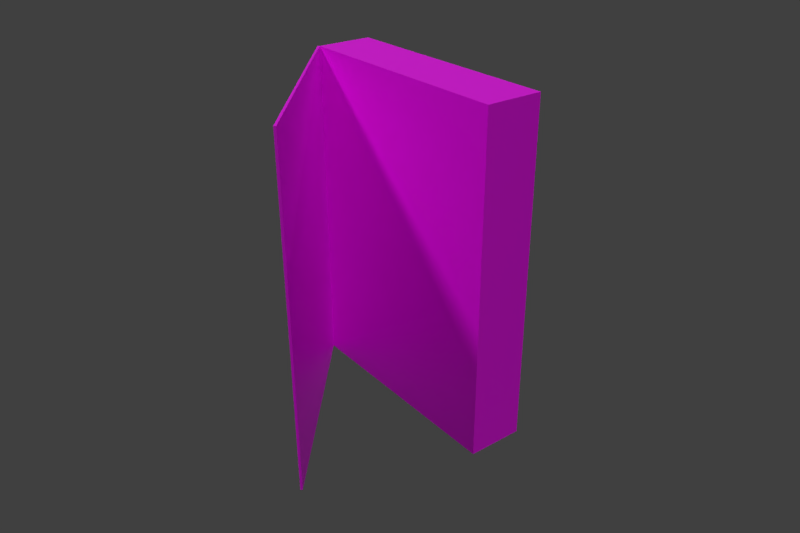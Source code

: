 # Source: small_Flap_Box.blend  (saved by Blender 2.80.64; exported with 4.5.12 LTS)
import bpy
from mathutils import Matrix  # noqa: F401  (used for matrix-valued properties, if any)

bpy.ops.wm.read_factory_settings(use_empty=True)
scene = bpy.context.scene
scene.name = 'Scene'

# ---- collections
col_collection_1 = bpy.data.collections.new('Collection 1'); scene.collection.children.link(col_collection_1)

# ---- images (referenced by path relative to the original .blend; pixels are not part of the script)
import os
ASSET_DIR = os.environ.get("B2B_ASSET_DIR", "")  # directory of the original .blend (textures are referenced by path, not embedded)
HERE = os.path.dirname(os.path.abspath(__file__))  # packed textures are extracted next to this script under _unpacked/

def load_image(name, relpath, width, height, colorspace="sRGB"):
    """Load a texture the original file referenced (path relative to the .blend, or extracted next to this script)."""
    p = next((c for c in (os.path.join(HERE, relpath), os.path.join(ASSET_DIR, relpath)) if relpath and os.path.exists(c)), "")
    if p:
        img = bpy.data.images.load(p, check_existing=True)
        img.name = name
    else:  # same state as the original file: an image datablock whose file is absent (Cycles renders it pink)
        img = bpy.data.images.new(name, width, height)
        img.source = "FILE"
        img.filepath = "//" + (relpath or name)
    img.colorspace_settings.name = colorspace
    return img
img_box_sides_psd = load_image('Box_Sides.psd', 'Box_Sides.jpg', 1024, 1024, 'Non-Color')
img_box_flap_right_jpg = load_image('Box_Flap_Right.jpg', 'Box_Flap_Right.jpg', 1024, 1024, 'Non-Color')
img_box_back_jpg = load_image('Box_Back.jpg', 'Box_Back.jpg', 1024, 1024, 'Non-Color')
img_box_flap_left_jpg = load_image('Box_Flap_Left.jpg', 'Box_Flap_Left.jpg', 1024, 1024, 'Non-Color')
img_box_front_jpg = load_image('Box_Front.jpg', 'Box_Front.jpg', 1024, 1024, 'Non-Color')

# ---- materials (node trees are filled in below, after node groups)
mat_material_box_left = bpy.data.materials.new('Material_Box_Left')
mat_material_box_left.use_transparent_shadow = False
mat_material_box_left.roughness = 0.25
mat_material_box_flap_right = bpy.data.materials.new('Material_Box_Flap_Right')
mat_material_box_flap_right.use_transparent_shadow = False
mat_material_box_flap_right.roughness = 0.25
mat_material_box_back = bpy.data.materials.new('Material_Box_Back')
mat_material_box_back.use_transparent_shadow = False
mat_material_box_back.roughness = 0.25
mat_material_flap_left = bpy.data.materials.new('Material_Flap_Left')
mat_material_flap_left.use_transparent_shadow = False
mat_material_flap_left.roughness = 0.25
mat_material_box_front = bpy.data.materials.new('Material_Box_Front')
mat_material_box_front.use_transparent_shadow = False
mat_material_box_front.roughness = 0.25

# ---- material node trees
mat_material_box_left.use_nodes = True; mat_material_box_left.node_tree.nodes.clear()
_N = mat_material_box_left.node_tree.nodes; _L = mat_material_box_left.node_tree.links
n0 = _N.new('ShaderNodeOutputMaterial'); n0.name = 'Material Output'; n0.location = (300, 300)
n1 = _N.new('ShaderNodeBsdfPrincipled'); n1.name = 'Principled BSDF'; n1.location = (10, 300)
n1.distribution = 'GGX'
n1.subsurface_method = 'BURLEY'
n1.inputs[3].default_value = 1.45
n1.inputs[27].default_value = (0.0, 0.0, 0.0, 1.0)
n1.inputs[28].default_value = 1.0
n2 = _N.new('ShaderNodeTexImage'); n2.name = 'Image Texture'; n2.location = (-306, 157)
n2.image = img_box_sides_psd
_L.new(n1.outputs[0], n0.inputs[0])
_L.new(n2.outputs[0], n1.inputs[0])
n0.is_active_output = True
mat_material_box_flap_right.use_nodes = True; mat_material_box_flap_right.node_tree.nodes.clear()
_N = mat_material_box_flap_right.node_tree.nodes; _L = mat_material_box_flap_right.node_tree.links
n0 = _N.new('ShaderNodeOutputMaterial'); n0.name = 'Material Output'; n0.location = (300, 300)
n1 = _N.new('ShaderNodeBsdfPrincipled'); n1.name = 'Principled BSDF'; n1.location = (10, 300)
n1.distribution = 'GGX'
n1.subsurface_method = 'BURLEY'
n1.inputs[3].default_value = 1.45
n1.inputs[27].default_value = (0.0, 0.0, 0.0, 1.0)
n1.inputs[28].default_value = 1.0
n2 = _N.new('ShaderNodeTexImage'); n2.name = 'Image Texture'; n2.location = (-520, 200)
n2.image = img_box_flap_right_jpg
_L.new(n1.outputs[0], n0.inputs[0])
_L.new(n2.outputs[0], n1.inputs[0])
n0.is_active_output = True
mat_material_box_back.use_nodes = True; mat_material_box_back.node_tree.nodes.clear()
_N = mat_material_box_back.node_tree.nodes; _L = mat_material_box_back.node_tree.links
n0 = _N.new('ShaderNodeOutputMaterial'); n0.name = 'Material Output'; n0.location = (300, 300)
n1 = _N.new('ShaderNodeBsdfPrincipled'); n1.name = 'Principled BSDF'; n1.location = (10, 300)
n1.distribution = 'GGX'
n1.subsurface_method = 'BURLEY'
n1.inputs[3].default_value = 1.45
n1.inputs[27].default_value = (0.0, 0.0, 0.0, 1.0)
n1.inputs[28].default_value = 1.0
n2 = _N.new('ShaderNodeTexImage'); n2.name = 'Image Texture'; n2.location = (-360, 160)
n2.image = img_box_back_jpg
_L.new(n1.outputs[0], n0.inputs[0])
_L.new(n2.outputs[0], n1.inputs[0])
n0.is_active_output = True
mat_material_flap_left.use_nodes = True; mat_material_flap_left.node_tree.nodes.clear()
_N = mat_material_flap_left.node_tree.nodes; _L = mat_material_flap_left.node_tree.links
n0 = _N.new('ShaderNodeOutputMaterial'); n0.name = 'Material Output'; n0.location = (300, 300)
n1 = _N.new('ShaderNodeBsdfPrincipled'); n1.name = 'Principled BSDF'; n1.location = (10, 300)
n1.distribution = 'GGX'
n1.subsurface_method = 'BURLEY'
n1.inputs[3].default_value = 1.45
n1.inputs[27].default_value = (0.0, 0.0, 0.0, 1.0)
n1.inputs[28].default_value = 1.0
n2 = _N.new('ShaderNodeTexImage'); n2.name = 'Image Texture'; n2.location = (-380, 200)
n2.image = img_box_flap_left_jpg
_L.new(n1.outputs[0], n0.inputs[0])
_L.new(n2.outputs[0], n1.inputs[0])
n0.is_active_output = True
mat_material_box_front.use_nodes = True; mat_material_box_front.node_tree.nodes.clear()
_N = mat_material_box_front.node_tree.nodes; _L = mat_material_box_front.node_tree.links
n0 = _N.new('ShaderNodeOutputMaterial'); n0.name = 'Material Output'; n0.location = (300, 300)
n1 = _N.new('ShaderNodeBsdfPrincipled'); n1.name = 'Principled BSDF'; n1.location = (10, 300)
n1.distribution = 'GGX'
n1.subsurface_method = 'BURLEY'
n1.inputs[3].default_value = 1.45
n1.inputs[27].default_value = (0.0, 0.0, 0.0, 1.0)
n1.inputs[28].default_value = 1.0
n2 = _N.new('ShaderNodeTexImage'); n2.name = 'Image Texture'; n2.location = (-380, 200)
n2.image = img_box_front_jpg
_L.new(n1.outputs[0], n0.inputs[0])
_L.new(n2.outputs[0], n1.inputs[0])
n0.is_active_output = True

# ---- world
world_world = bpy.data.worlds.new('World'); scene.world = world_world
world_world.color = (0.05088, 0.05088, 0.05088)
world_world.use_sun_shadow = False
world_world.sun_shadow_jitter_overblur = 0.0
world_world.cycles.sampling_method = 'MANUAL'

# ---- cameras
cam_camera = bpy.data.cameras.new('Camera')
cam_camera.clip_end = 100.0
cam_camera.lens = 35.0
cam_camera.sensor_width = 32.0
cam_camera.sensor_height = 18.0
cam_camera.ortho_scale = 7.314
cam_camera.dof.focus_distance = 0.0
cam_camera.dof.aperture_fstop = 128.0

# ---- lights
light_lamp_002 = bpy.data.lights.new('Lamp.002', 'POINT')
light_lamp_002.transmission_factor = 0.0
light_lamp_002.cutoff_distance = 30.0
light_lamp_002.energy = 100.0
light_lamp_002.shadow_buffer_clip_start = 1.001
light_lamp_002.shadow_soft_size = 0.1
light_lamp_002.shadow_maximum_resolution = 0.006
light_lamp_002.use_absolute_resolution = True
light_lamp_001 = bpy.data.lights.new('Lamp.001', 'POINT')
light_lamp_001.transmission_factor = 0.0
light_lamp_001.cutoff_distance = 30.0
light_lamp_001.energy = 100.0
light_lamp_001.shadow_buffer_clip_start = 1.001
light_lamp_001.shadow_soft_size = 0.1
light_lamp_001.shadow_maximum_resolution = 0.006
light_lamp_001.use_absolute_resolution = True
light_lamp = bpy.data.lights.new('Lamp', 'POINT')
light_lamp.transmission_factor = 0.0
light_lamp.cutoff_distance = 30.0
light_lamp.energy = 100.0
light_lamp.shadow_buffer_clip_start = 1.001
light_lamp.shadow_soft_size = 0.1
light_lamp.shadow_maximum_resolution = 0.006
light_lamp.use_absolute_resolution = True

# ---- meshes
me_cube_001 = bpy.data.meshes.new('Cube.001')
me_cube_001.from_pydata([(1.0, 1.0, -1.0), (1.0, -1.0, -1.0), (-1.0, -1.0, -1.0), (-1.0, 1.0, -1.0), (1.0, 1.0, 1.0), (1.0, -1.0, 1.0), (-1.0, -1.0, 1.0), (-1.0, 1.0, 1.0)], [], [(0, 1, 2, 3), (4, 7, 6, 5), (0, 4, 5, 1), (1, 5, 6, 2), (2, 6, 7, 3), (4, 0, 3, 7)])
me_cube_001.polygons.foreach_set('material_index', [0, 0, 1, 0, 2, 0])
_uv = me_cube_001.uv_layers.new(name='UVMap')
_uv.uv.foreach_set('vector', [0.75, 0.0, 0.75, 1.0, 0.5, 1.0, 0.5, 0.0, 0.7505, -0.001056, 1.0, 0.0, 1.0, 1.0, 0.7495, 0.9989, 0.9999, 9.998e-05, 0.9999, 0.9999, 9.998e-05, 0.9999, 0.0001003, 0.0001001, 0.2499, -0.0001001, 0.2501, 0.9999, 9.966e-05, 1.0, -0.0001001, 9.99e-05, 0.9999, 0.0001001, 0.9999, 0.9999, 9.999e-05, 0.9999, 0.0001003, 0.0001002, 0.2519, 0.9999, 0.2529, 0.0001001, 0.4988, 0.0001001, 0.4999, 0.9999])
me_cube_001.materials.append(mat_material_box_left)
me_cube_001.materials.append(mat_material_box_flap_right)
me_cube_001.materials.append(mat_material_box_back)
me_cube_001.use_remesh_preserve_volume = False
me_cube_001.use_remesh_preserve_attributes = False
me_cube_001.use_mirror_vertex_groups = False
me_cube_001.update()
me_cube_002 = bpy.data.meshes.new('Cube.002')
me_cube_002.from_pydata([(3.815e-06, 0.0, 0.0), (3.815e-06, 0.0, 0.6096), (3.815e-06, 0.6096, 0.0), (3.815e-06, 0.6096, 0.6096), (0.6096, 0.0, 0.0), (0.6096, 0.0, 0.6096), (0.6096, 0.6096, 0.0), (0.6096, 0.6096, 0.6096)], [], [(0, 1, 3, 2), (2, 3, 7, 6), (6, 7, 5, 4), (4, 5, 1, 0), (2, 6, 4, 0), (7, 3, 1, 5)])
me_cube_002.polygons.foreach_set('material_index', [0, 1, 1, 1, 1, 1])
_uv = me_cube_002.uv_layers.new(name='UVMap')
_uv.uv.foreach_set('vector', [0.9999, 9.939e-05, 0.9999, 1.0, 9.948e-05, 1.0, 9.939e-05, 9.939e-05, 0.0, 0.0, 0.003906, 0.0, 0.003906, 1.0, 0.0, 1.0, 1.001, -9.704e-05, 1.0, 0.9999, 9.687e-05, 1.0, 0.001094, 9.687e-05, 0.0, 0.0, 0.003906, 0.0, 0.003906, 1.0, 0.0, 1.0, 0.0, 0.0, 0.003906, 0.0, 0.003906, 1.0, 0.0, 1.0, 0.003906, 0.0, 0.003906, 1.0, 0.0, 1.0, 0.0, 0.0])
me_cube_002.materials.append(mat_material_flap_left)
me_cube_002.materials.append(mat_material_box_front)
me_cube_002.use_remesh_preserve_volume = False
me_cube_002.use_remesh_preserve_attributes = False
me_cube_002.use_mirror_vertex_groups = False
me_cube_002.update()

# ---- objects
ob_lamp_002 = bpy.data.objects.new('Lamp.002', light_lamp_002)
ob_lamp_001 = bpy.data.objects.new('Lamp.001', light_lamp_001)
ob_box = bpy.data.objects.new('Box', me_cube_001)
ob_lamp = bpy.data.objects.new('Lamp', light_lamp)
ob_camera = bpy.data.objects.new('Camera', cam_camera)
ob_flap = bpy.data.objects.new('Flap', me_cube_002)

# ---- transforms, parenting, visibility, modifiers, constraints
ob_lamp_002.location = (0.7939, -0.9867, 1.834)
ob_lamp_002.rotation_euler = (0.6503, 0.05522, 1.866)
ob_lamp_002.lock_rotations_4d = False
ob_lamp_002.empty_display_type = 'ARROWS'
ob_lamp_002.color = (0.0, 0.0, 0.0, 0.0)
ob_lamp_002.lineart.crease_threshold = 0.0
ob_lamp_001.location = (-5.081, -1.115, 4.091)
ob_lamp_001.rotation_euler = (0.6503, 0.05522, 1.866)
ob_lamp_001.lock_rotations_4d = False
ob_lamp_001.empty_display_type = 'ARROWS'
ob_lamp_001.color = (0.0, 0.0, 0.0, 0.0)
ob_lamp_001.lineart.crease_threshold = 0.0
ob_box.location = (0.0, 0.0, 0.00254)
ob_box.scale = (0.01587, 0.0668, 0.09525)
ob_box.lock_rotations_4d = False
ob_box.empty_display_type = 'ARROWS'
ob_box.lineart.crease_threshold = 0.0
ob_lamp.location = (1.214, 3.205, 0.8198)
ob_lamp.rotation_euler = (0.6503, 0.05522, 1.866)
ob_lamp.lock_rotations_4d = False
ob_lamp.empty_display_type = 'ARROWS'
ob_lamp.color = (0.0, 0.0, 0.0, 0.0)
ob_lamp.lineart.crease_threshold = 0.0
ob_camera.location = (0.2663, 0.3341, 0.2107)
ob_camera.rotation_euler = (1.088, 0.004431, 2.491)
ob_camera.scale = (1.0, 1.0, 1.0)
ob_camera.lock_rotations_4d = False
ob_camera.empty_display_type = 'ARROWS'
ob_camera.color = (0.0, 0.0, 0.0, 0.0)
ob_camera.hide_viewport = True
ob_camera.display_type = 'WIRE'
ob_camera.lineart.crease_threshold = 0.0
ob_flap.location = (0.01587, -0.0668, -0.09271)
ob_flap.rotation_euler = (0.0, 0.0, -0.7006)
ob_flap.scale = (0.002085, 0.219, 0.3125)
ob_flap.lineart.crease_threshold = 0.0

# ---- collection membership
col_collection_1.objects.link(ob_lamp_002)
col_collection_1.objects.link(ob_lamp_001)
col_collection_1.objects.link(ob_box)
col_collection_1.objects.link(ob_lamp)
col_collection_1.objects.link(ob_camera)
col_collection_1.objects.link(ob_flap)

# ---- scene / render settings (as saved in the file)
scene.camera = ob_camera
scene.frame_start = 1; scene.frame_end = 120; scene.frame_set(44)
scene.render.engine = 'BLENDER_EEVEE_NEXT'
scene.render.image_settings.file_format = 'JPEG'
scene.render.image_settings.color_mode = 'RGB'
scene.render.resolution_x = 600
scene.render.resolution_y = 400
scene.render.fps = 30
scene.render.dither_intensity = 0.0
scene.cycles.use_denoising = False
scene.cycles.samples = 128
scene.cycles.sampling_pattern = 'TABULATED_SOBOL'
scene.cycles.use_adaptive_sampling = False
scene.cycles.use_light_tree = False
scene.cycles.blur_glossy = 0.0
scene.cycles.sample_clamp_indirect = 0.0
scene.view_settings.view_transform = 'Standard'
bpy.context.view_layer.update()

